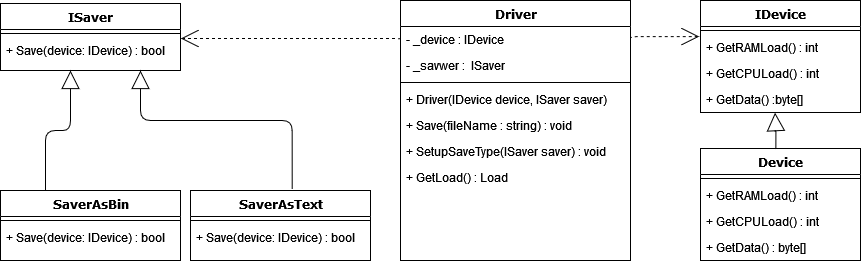

The diagram above was exported from draw.io. Its source (the exported page's mxGraphModel, read from the mxfile embedded in the PNG):
<mxGraphModel dx="723" dy="367" grid="1" gridSize="10" guides="1" tooltips="1" connect="1" arrows="1" fold="1" page="1" pageScale="1" pageWidth="1100" pageHeight="850" background="none" math="0" shadow="0">
  <root>
    <mxCell id="0" />
    <mxCell id="1" parent="0" />
    <mxCell id="78961159f06e98e8-17" value="ISaver" style="swimlane;html=1;fontStyle=1;align=center;verticalAlign=top;childLayout=stackLayout;horizontal=1;startSize=26;horizontalStack=0;resizeParent=1;resizeLast=0;collapsible=1;marginBottom=0;swimlaneFillColor=#ffffff;rounded=0;shadow=0;comic=0;labelBackgroundColor=none;strokeWidth=1;fillColor=none;fontFamily=Verdana;fontSize=12" parent="1" vertex="1">
      <mxGeometry x="60" y="83" width="180" height="67" as="geometry" />
    </mxCell>
    <mxCell id="78961159f06e98e8-19" value="" style="line;html=1;strokeWidth=1;fillColor=none;align=left;verticalAlign=middle;spacingTop=-1;spacingLeft=3;spacingRight=3;rotatable=0;labelPosition=right;points=[];portConstraint=eastwest;" parent="78961159f06e98e8-17" vertex="1">
      <mxGeometry y="26" width="180" height="8" as="geometry" />
    </mxCell>
    <mxCell id="78961159f06e98e8-20" value="&lt;div&gt;+ Save(device: IDevice) : bool&lt;br&gt;&lt;/div&gt;&lt;div&gt;&lt;br&gt;&lt;/div&gt;" style="text;html=1;strokeColor=none;fillColor=none;align=left;verticalAlign=top;spacingLeft=4;spacingRight=4;whiteSpace=wrap;overflow=hidden;rotatable=0;points=[[0,0.5],[1,0.5]];portConstraint=eastwest;" parent="78961159f06e98e8-17" vertex="1">
      <mxGeometry y="34" width="180" height="26" as="geometry" />
    </mxCell>
    <mxCell id="78961159f06e98e8-30" value="&lt;div&gt;SaverAsBin&lt;/div&gt;" style="swimlane;html=1;fontStyle=1;align=center;verticalAlign=top;childLayout=stackLayout;horizontal=1;startSize=26;horizontalStack=0;resizeParent=1;resizeLast=0;collapsible=1;marginBottom=0;swimlaneFillColor=#ffffff;rounded=0;shadow=0;comic=0;labelBackgroundColor=none;strokeWidth=1;fillColor=none;fontFamily=Verdana;fontSize=12" parent="1" vertex="1">
      <mxGeometry x="60" y="270" width="180" height="70" as="geometry" />
    </mxCell>
    <mxCell id="78961159f06e98e8-38" value="" style="line;html=1;strokeWidth=1;fillColor=none;align=left;verticalAlign=middle;spacingTop=-1;spacingLeft=3;spacingRight=3;rotatable=0;labelPosition=right;points=[];portConstraint=eastwest;" parent="78961159f06e98e8-30" vertex="1">
      <mxGeometry y="26" width="180" height="8" as="geometry" />
    </mxCell>
    <mxCell id="78961159f06e98e8-40" value="&lt;div&gt;+ Save(device: IDevice)  : bool&lt;/div&gt;" style="text;html=1;strokeColor=none;fillColor=none;align=left;verticalAlign=top;spacingLeft=4;spacingRight=4;whiteSpace=wrap;overflow=hidden;rotatable=0;points=[[0,0.5],[1,0.5]];portConstraint=eastwest;" parent="78961159f06e98e8-30" vertex="1">
      <mxGeometry y="34" width="180" height="26" as="geometry" />
    </mxCell>
    <mxCell id="78961159f06e98e8-43" value="Driver" style="swimlane;html=1;fontStyle=1;align=center;verticalAlign=top;childLayout=stackLayout;horizontal=1;startSize=26;horizontalStack=0;resizeParent=1;resizeLast=0;collapsible=1;marginBottom=0;swimlaneFillColor=#ffffff;rounded=0;shadow=0;comic=0;labelBackgroundColor=none;strokeWidth=1;fillColor=none;fontFamily=Verdana;fontSize=12" parent="1" vertex="1">
      <mxGeometry x="460" y="80" width="230" height="260" as="geometry" />
    </mxCell>
    <mxCell id="78961159f06e98e8-44" value="&lt;div&gt;- _device : IDevice&lt;br&gt;&lt;/div&gt;" style="text;html=1;strokeColor=none;fillColor=none;align=left;verticalAlign=top;spacingLeft=4;spacingRight=4;whiteSpace=wrap;overflow=hidden;rotatable=0;points=[[0,0.5],[1,0.5]];portConstraint=eastwest;" parent="78961159f06e98e8-43" vertex="1">
      <mxGeometry y="26" width="230" height="26" as="geometry" />
    </mxCell>
    <mxCell id="78961159f06e98e8-45" value="- _savwer :&amp;nbsp; ISaver " style="text;html=1;strokeColor=none;fillColor=none;align=left;verticalAlign=top;spacingLeft=4;spacingRight=4;whiteSpace=wrap;overflow=hidden;rotatable=0;points=[[0,0.5],[1,0.5]];portConstraint=eastwest;" parent="78961159f06e98e8-43" vertex="1">
      <mxGeometry y="52" width="230" height="26" as="geometry" />
    </mxCell>
    <mxCell id="78961159f06e98e8-51" value="" style="line;html=1;strokeWidth=1;fillColor=none;align=left;verticalAlign=middle;spacingTop=-1;spacingLeft=3;spacingRight=3;rotatable=0;labelPosition=right;points=[];portConstraint=eastwest;" parent="78961159f06e98e8-43" vertex="1">
      <mxGeometry y="78" width="230" height="8" as="geometry" />
    </mxCell>
    <mxCell id="78961159f06e98e8-52" value="+ Driver(IDevice device, ISaver saver)" style="text;html=1;strokeColor=none;fillColor=none;align=left;verticalAlign=top;spacingLeft=4;spacingRight=4;whiteSpace=wrap;overflow=hidden;rotatable=0;points=[[0,0.5],[1,0.5]];portConstraint=eastwest;" parent="78961159f06e98e8-43" vertex="1">
      <mxGeometry y="86" width="230" height="26" as="geometry" />
    </mxCell>
    <mxCell id="78961159f06e98e8-53" value="&lt;div&gt;+ Save(fileName : string) : void&lt;/div&gt;" style="text;html=1;strokeColor=none;fillColor=none;align=left;verticalAlign=top;spacingLeft=4;spacingRight=4;whiteSpace=wrap;overflow=hidden;rotatable=0;points=[[0,0.5],[1,0.5]];portConstraint=eastwest;" parent="78961159f06e98e8-43" vertex="1">
      <mxGeometry y="112" width="230" height="26" as="geometry" />
    </mxCell>
    <mxCell id="_0myQnLjrouz1VmxS9e_-11" value="&lt;span class=&quot;pl-en&quot;&gt;&lt;span class=&quot;pl-token&quot;&gt;+ SetupSaveType&lt;/span&gt;&lt;/span&gt;(&lt;span class=&quot;pl-k&quot;&gt;ISaver&lt;/span&gt; &lt;span class=&quot;pl-en&quot;&gt;saver&lt;/span&gt;) : void" style="text;html=1;strokeColor=none;fillColor=none;align=left;verticalAlign=top;spacingLeft=4;spacingRight=4;whiteSpace=wrap;overflow=hidden;rotatable=0;points=[[0,0.5],[1,0.5]];portConstraint=eastwest;" vertex="1" parent="78961159f06e98e8-43">
      <mxGeometry y="138" width="230" height="26" as="geometry" />
    </mxCell>
    <mxCell id="_0myQnLjrouz1VmxS9e_-12" value="&lt;span class=&quot;pl-en&quot;&gt;&lt;span class=&quot;pl-token&quot;&gt;+ GetLoad&lt;/span&gt;&lt;/span&gt;(&lt;span class=&quot;pl-en&quot;&gt;&lt;/span&gt;) : Load" style="text;html=1;strokeColor=none;fillColor=none;align=left;verticalAlign=top;spacingLeft=4;spacingRight=4;whiteSpace=wrap;overflow=hidden;rotatable=0;points=[[0,0.5],[1,0.5]];portConstraint=eastwest;" vertex="1" parent="78961159f06e98e8-43">
      <mxGeometry y="164" width="230" height="26" as="geometry" />
    </mxCell>
    <mxCell id="78961159f06e98e8-129" style="edgeStyle=elbowEdgeStyle;html=1;labelBackgroundColor=none;startFill=0;startSize=8;endArrow=open;endFill=0;endSize=16;fontFamily=Verdana;fontSize=12;elbow=vertical;dashed=1;entryX=-0.008;entryY=0.09;entryDx=0;entryDy=0;entryPerimeter=0;exitX=1;exitY=0.5;exitDx=0;exitDy=0;" parent="1" source="78961159f06e98e8-44" target="_0myQnLjrouz1VmxS9e_-19" edge="1">
      <mxGeometry relative="1" as="geometry">
        <mxPoint x="730" y="190" as="sourcePoint" />
        <mxPoint x="690" y="116.07999999999987" as="targetPoint" />
        <Array as="points">
          <mxPoint x="750" y="116.07999999999998" />
        </Array>
      </mxGeometry>
    </mxCell>
    <mxCell id="_0myQnLjrouz1VmxS9e_-5" value="&lt;div&gt;SaverAsText&lt;/div&gt;" style="swimlane;html=1;fontStyle=1;align=center;verticalAlign=top;childLayout=stackLayout;horizontal=1;startSize=26;horizontalStack=0;resizeParent=1;resizeLast=0;collapsible=1;marginBottom=0;swimlaneFillColor=#ffffff;rounded=0;shadow=0;comic=0;labelBackgroundColor=none;strokeWidth=1;fillColor=none;fontFamily=Verdana;fontSize=12" vertex="1" parent="1">
      <mxGeometry x="250" y="270" width="180" height="70" as="geometry" />
    </mxCell>
    <mxCell id="_0myQnLjrouz1VmxS9e_-6" value="" style="line;html=1;strokeWidth=1;fillColor=none;align=left;verticalAlign=middle;spacingTop=-1;spacingLeft=3;spacingRight=3;rotatable=0;labelPosition=right;points=[];portConstraint=eastwest;" vertex="1" parent="_0myQnLjrouz1VmxS9e_-5">
      <mxGeometry y="26" width="180" height="8" as="geometry" />
    </mxCell>
    <mxCell id="_0myQnLjrouz1VmxS9e_-7" value="&lt;div&gt;+ Save(device: IDevice)  : bool&lt;/div&gt;" style="text;html=1;strokeColor=none;fillColor=none;align=left;verticalAlign=top;spacingLeft=4;spacingRight=4;whiteSpace=wrap;overflow=hidden;rotatable=0;points=[[0,0.5],[1,0.5]];portConstraint=eastwest;" vertex="1" parent="_0myQnLjrouz1VmxS9e_-5">
      <mxGeometry y="34" width="180" height="26" as="geometry" />
    </mxCell>
    <mxCell id="_0myQnLjrouz1VmxS9e_-13" style="edgeStyle=orthogonalEdgeStyle;html=1;labelBackgroundColor=none;startFill=0;startSize=8;endArrow=block;endFill=0;endSize=16;fontFamily=Verdana;fontSize=12;exitX=0.25;exitY=0;exitDx=0;exitDy=0;" edge="1" parent="1" source="78961159f06e98e8-30">
      <mxGeometry relative="1" as="geometry">
        <mxPoint x="130" y="230" as="sourcePoint" />
        <mxPoint x="130" y="150" as="targetPoint" />
      </mxGeometry>
    </mxCell>
    <mxCell id="_0myQnLjrouz1VmxS9e_-14" style="edgeStyle=orthogonalEdgeStyle;html=1;labelBackgroundColor=none;startFill=0;startSize=8;endArrow=block;endFill=0;endSize=16;fontFamily=Verdana;fontSize=12;exitX=0.565;exitY=-0.017;exitDx=0;exitDy=0;exitPerimeter=0;" edge="1" parent="1" source="_0myQnLjrouz1VmxS9e_-5">
      <mxGeometry relative="1" as="geometry">
        <mxPoint x="360" y="210" as="sourcePoint" />
        <mxPoint x="200" y="150" as="targetPoint" />
        <Array as="points">
          <mxPoint x="352" y="200" />
          <mxPoint x="200" y="200" />
        </Array>
      </mxGeometry>
    </mxCell>
    <mxCell id="_0myQnLjrouz1VmxS9e_-16" style="edgeStyle=elbowEdgeStyle;html=1;labelBackgroundColor=none;startFill=0;startSize=8;endArrow=open;endFill=0;endSize=16;fontFamily=Verdana;fontSize=12;elbow=vertical;dashed=1;exitX=0;exitY=0.5;exitDx=0;exitDy=0;entryX=1.002;entryY=0.006;entryDx=0;entryDy=0;entryPerimeter=0;" edge="1" parent="1" source="78961159f06e98e8-44" target="78961159f06e98e8-20">
      <mxGeometry relative="1" as="geometry">
        <mxPoint x="400" y="116.41666666666679" as="sourcePoint" />
        <mxPoint x="260" y="119" as="targetPoint" />
        <Array as="points" />
      </mxGeometry>
    </mxCell>
    <mxCell id="_0myQnLjrouz1VmxS9e_-17" value="&lt;div&gt;IDevice&lt;/div&gt;" style="swimlane;html=1;fontStyle=1;align=center;verticalAlign=top;childLayout=stackLayout;horizontal=1;startSize=26;horizontalStack=0;resizeParent=1;resizeLast=0;collapsible=1;marginBottom=0;swimlaneFillColor=#ffffff;rounded=0;shadow=0;comic=0;labelBackgroundColor=none;strokeWidth=1;fillColor=none;fontFamily=Verdana;fontSize=12" vertex="1" parent="1">
      <mxGeometry x="760" y="80" width="160" height="112" as="geometry" />
    </mxCell>
    <mxCell id="_0myQnLjrouz1VmxS9e_-18" value="" style="line;html=1;strokeWidth=1;fillColor=none;align=left;verticalAlign=middle;spacingTop=-1;spacingLeft=3;spacingRight=3;rotatable=0;labelPosition=right;points=[];portConstraint=eastwest;" vertex="1" parent="_0myQnLjrouz1VmxS9e_-17">
      <mxGeometry y="26" width="160" height="8" as="geometry" />
    </mxCell>
    <mxCell id="_0myQnLjrouz1VmxS9e_-19" value="&lt;div&gt;&lt;span class=&quot;pl-en&quot;&gt;&lt;span class=&quot;pl-token&quot;&gt;+ GetRAMLoad&lt;/span&gt;&lt;/span&gt;() : int&lt;/div&gt;" style="text;html=1;strokeColor=none;fillColor=none;align=left;verticalAlign=top;spacingLeft=4;spacingRight=4;whiteSpace=wrap;overflow=hidden;rotatable=0;points=[[0,0.5],[1,0.5]];portConstraint=eastwest;" vertex="1" parent="_0myQnLjrouz1VmxS9e_-17">
      <mxGeometry y="34" width="160" height="26" as="geometry" />
    </mxCell>
    <mxCell id="_0myQnLjrouz1VmxS9e_-24" value="&lt;span class=&quot;pl-en&quot;&gt;&lt;span class=&quot;pl-token&quot;&gt;+ GetCPULoad&lt;/span&gt;&lt;/span&gt;() : int" style="text;html=1;strokeColor=none;fillColor=none;align=left;verticalAlign=top;spacingLeft=4;spacingRight=4;whiteSpace=wrap;overflow=hidden;rotatable=0;points=[[0,0.5],[1,0.5]];portConstraint=eastwest;" vertex="1" parent="_0myQnLjrouz1VmxS9e_-17">
      <mxGeometry y="60" width="160" height="26" as="geometry" />
    </mxCell>
    <mxCell id="_0myQnLjrouz1VmxS9e_-25" value="&lt;span class=&quot;pl-en&quot;&gt;&lt;span class=&quot;pl-token&quot;&gt;+ GetData&lt;/span&gt;&lt;/span&gt;() :byte[]" style="text;html=1;strokeColor=none;fillColor=none;align=left;verticalAlign=top;spacingLeft=4;spacingRight=4;whiteSpace=wrap;overflow=hidden;rotatable=0;points=[[0,0.5],[1,0.5]];portConstraint=eastwest;" vertex="1" parent="_0myQnLjrouz1VmxS9e_-17">
      <mxGeometry y="86" width="160" height="26" as="geometry" />
    </mxCell>
    <mxCell id="_0myQnLjrouz1VmxS9e_-20" value="Device" style="swimlane;html=1;fontStyle=1;align=center;verticalAlign=top;childLayout=stackLayout;horizontal=1;startSize=26;horizontalStack=0;resizeParent=1;resizeLast=0;collapsible=1;marginBottom=0;swimlaneFillColor=#ffffff;rounded=0;shadow=0;comic=0;labelBackgroundColor=none;strokeWidth=1;fillColor=none;fontFamily=Verdana;fontSize=12" vertex="1" parent="1">
      <mxGeometry x="760" y="228" width="160" height="112" as="geometry" />
    </mxCell>
    <mxCell id="_0myQnLjrouz1VmxS9e_-21" value="" style="line;html=1;strokeWidth=1;fillColor=none;align=left;verticalAlign=middle;spacingTop=-1;spacingLeft=3;spacingRight=3;rotatable=0;labelPosition=right;points=[];portConstraint=eastwest;" vertex="1" parent="_0myQnLjrouz1VmxS9e_-20">
      <mxGeometry y="26" width="160" height="8" as="geometry" />
    </mxCell>
    <mxCell id="_0myQnLjrouz1VmxS9e_-29" value="&lt;span class=&quot;pl-en&quot;&gt;&lt;span class=&quot;pl-token&quot;&gt;+ GetRAMLoad&lt;/span&gt;&lt;/span&gt;() : int" style="text;html=1;strokeColor=none;fillColor=none;align=left;verticalAlign=top;spacingLeft=4;spacingRight=4;whiteSpace=wrap;overflow=hidden;rotatable=0;points=[[0,0.5],[1,0.5]];portConstraint=eastwest;" vertex="1" parent="_0myQnLjrouz1VmxS9e_-20">
      <mxGeometry y="34" width="160" height="26" as="geometry" />
    </mxCell>
    <mxCell id="_0myQnLjrouz1VmxS9e_-30" value="&lt;span class=&quot;pl-en&quot;&gt;&lt;span class=&quot;pl-token&quot;&gt;+ GetCPULoad&lt;/span&gt;&lt;/span&gt;() : int" style="text;html=1;strokeColor=none;fillColor=none;align=left;verticalAlign=top;spacingLeft=4;spacingRight=4;whiteSpace=wrap;overflow=hidden;rotatable=0;points=[[0,0.5],[1,0.5]];portConstraint=eastwest;" vertex="1" parent="_0myQnLjrouz1VmxS9e_-20">
      <mxGeometry y="60" width="160" height="26" as="geometry" />
    </mxCell>
    <mxCell id="_0myQnLjrouz1VmxS9e_-31" value="&lt;span class=&quot;pl-en&quot;&gt;&lt;span class=&quot;pl-token&quot;&gt;+ GetData&lt;/span&gt;&lt;/span&gt;() : byte[]" style="text;html=1;strokeColor=none;fillColor=none;align=left;verticalAlign=top;spacingLeft=4;spacingRight=4;whiteSpace=wrap;overflow=hidden;rotatable=0;points=[[0,0.5],[1,0.5]];portConstraint=eastwest;" vertex="1" parent="_0myQnLjrouz1VmxS9e_-20">
      <mxGeometry y="86" width="160" height="26" as="geometry" />
    </mxCell>
    <mxCell id="_0myQnLjrouz1VmxS9e_-23" style="edgeStyle=orthogonalEdgeStyle;html=1;labelBackgroundColor=none;startFill=0;startSize=8;endArrow=block;endFill=0;endSize=16;fontFamily=Verdana;fontSize=12;exitX=0.471;exitY=0.008;exitDx=0;exitDy=0;exitPerimeter=0;entryX=0.466;entryY=1.006;entryDx=0;entryDy=0;entryPerimeter=0;" edge="1" source="_0myQnLjrouz1VmxS9e_-20" parent="1" target="_0myQnLjrouz1VmxS9e_-25">
      <mxGeometry relative="1" as="geometry">
        <mxPoint x="800" y="227" as="sourcePoint" />
        <mxPoint x="835" y="200" as="targetPoint" />
      </mxGeometry>
    </mxCell>
  </root>
</mxGraphModel>